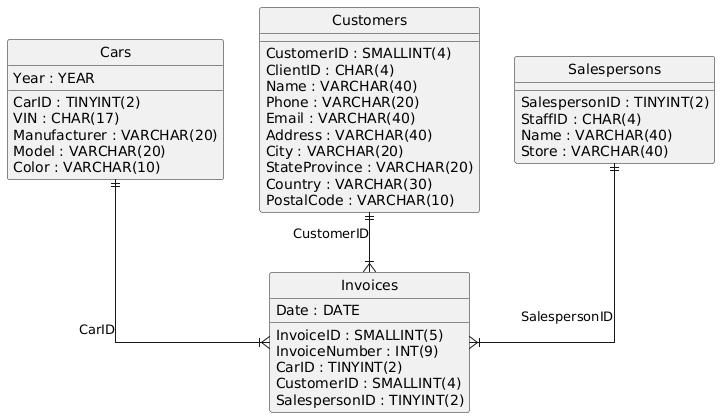

The diagram above was rendered by PlantUML. Its source (embedded in the PNG):
@startuml
hide circle
skinparam linetype ortho

entity "Cars" as Cars {
  CarID : TINYINT(2)
  VIN : CHAR(17)
  Manufacturer : VARCHAR(20)
  Model : VARCHAR(20)
  Year : YEAR
  Color : VARCHAR(10)
}

entity "Customers" as Customers {
  CustomerID : SMALLINT(4)
  ClientID : CHAR(4)
  Name : VARCHAR(40)
  Phone : VARCHAR(20)
  Email : VARCHAR(40)
  Address : VARCHAR(40)
  City : VARCHAR(20)
  StateProvince : VARCHAR(20)
  Country : VARCHAR(30)
  PostalCode : VARCHAR(10)
}

entity "Salespersons" as Salespersons {
  SalespersonID : TINYINT(2)
  StaffID : CHAR(4)
  Name : VARCHAR(40)
  Store : VARCHAR(40)
}

entity "Invoices" as Invoices {
  InvoiceID : SMALLINT(5)
  InvoiceNumber : INT(9)
  Date : DATE
  CarID : TINYINT(2)
  CustomerID : SMALLINT(4)
  SalespersonID : TINYINT(2)
}

Cars ||--|{ Invoices : "CarID"
Salespersons ||--|{ Invoices : "SalespersonID"
Customers ||--|{ Invoices : "CustomerID"
@enduml